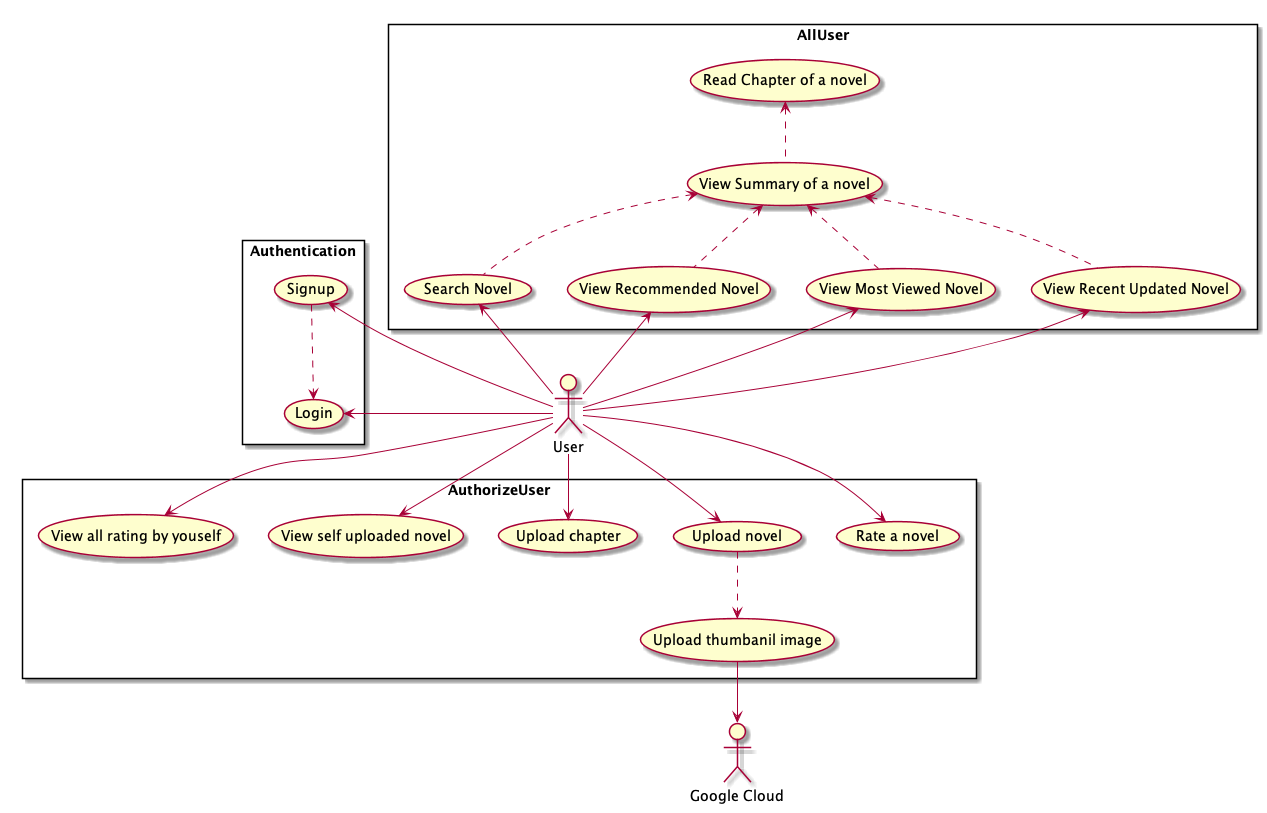

The diagram above was rendered by PlantUML. Its source (embedded in the PNG):
@startuml use-case

actor :User: as a1
actor :Google Cloud: as a2

rectangle Authentication {
    usecase uc1 as "Login"
    usecase uc2 as "Signup"
}

rectangle AllUser {
    usecase uc3 as "View Recent Updated Novel"
    usecase uc4 as "View Most Viewed Novel"
    usecase uc5 as "View Recommended Novel"
    usecase uc6 as "Search Novel"
    usecase uc7 as "View Summary of a novel"
    usecase uc8 as "Read Chapter of a novel"
}

rectangle AuthorizeUser {
    usecase uc9 as "Rate a novel"
    usecase uc10 as "Upload novel"
    usecase uc11 as "Upload chapter"
    usecase uc12 as "View self uploaded novel"
    usecase uc13 as "View all rating by youself"
    usecase uc14 as "Upload thumbanil image"
}

a1 -left-> uc2
a1 -left-> uc1
uc2 ..> uc1
a1 -up-> uc3
a1 -up-> uc4
a1 -up-> uc5
a1 -up-> uc6
uc3 .up.> uc7
uc4 .up.> uc7
uc5 .up.> uc7
uc6 .up.> uc7
uc7 .up.> uc8
a1 --> uc9
a1 --> uc10
a1 --> uc11
a1 --> uc12
a1 --> uc13
uc10 ..> uc14
uc14 --> a2

@enduml